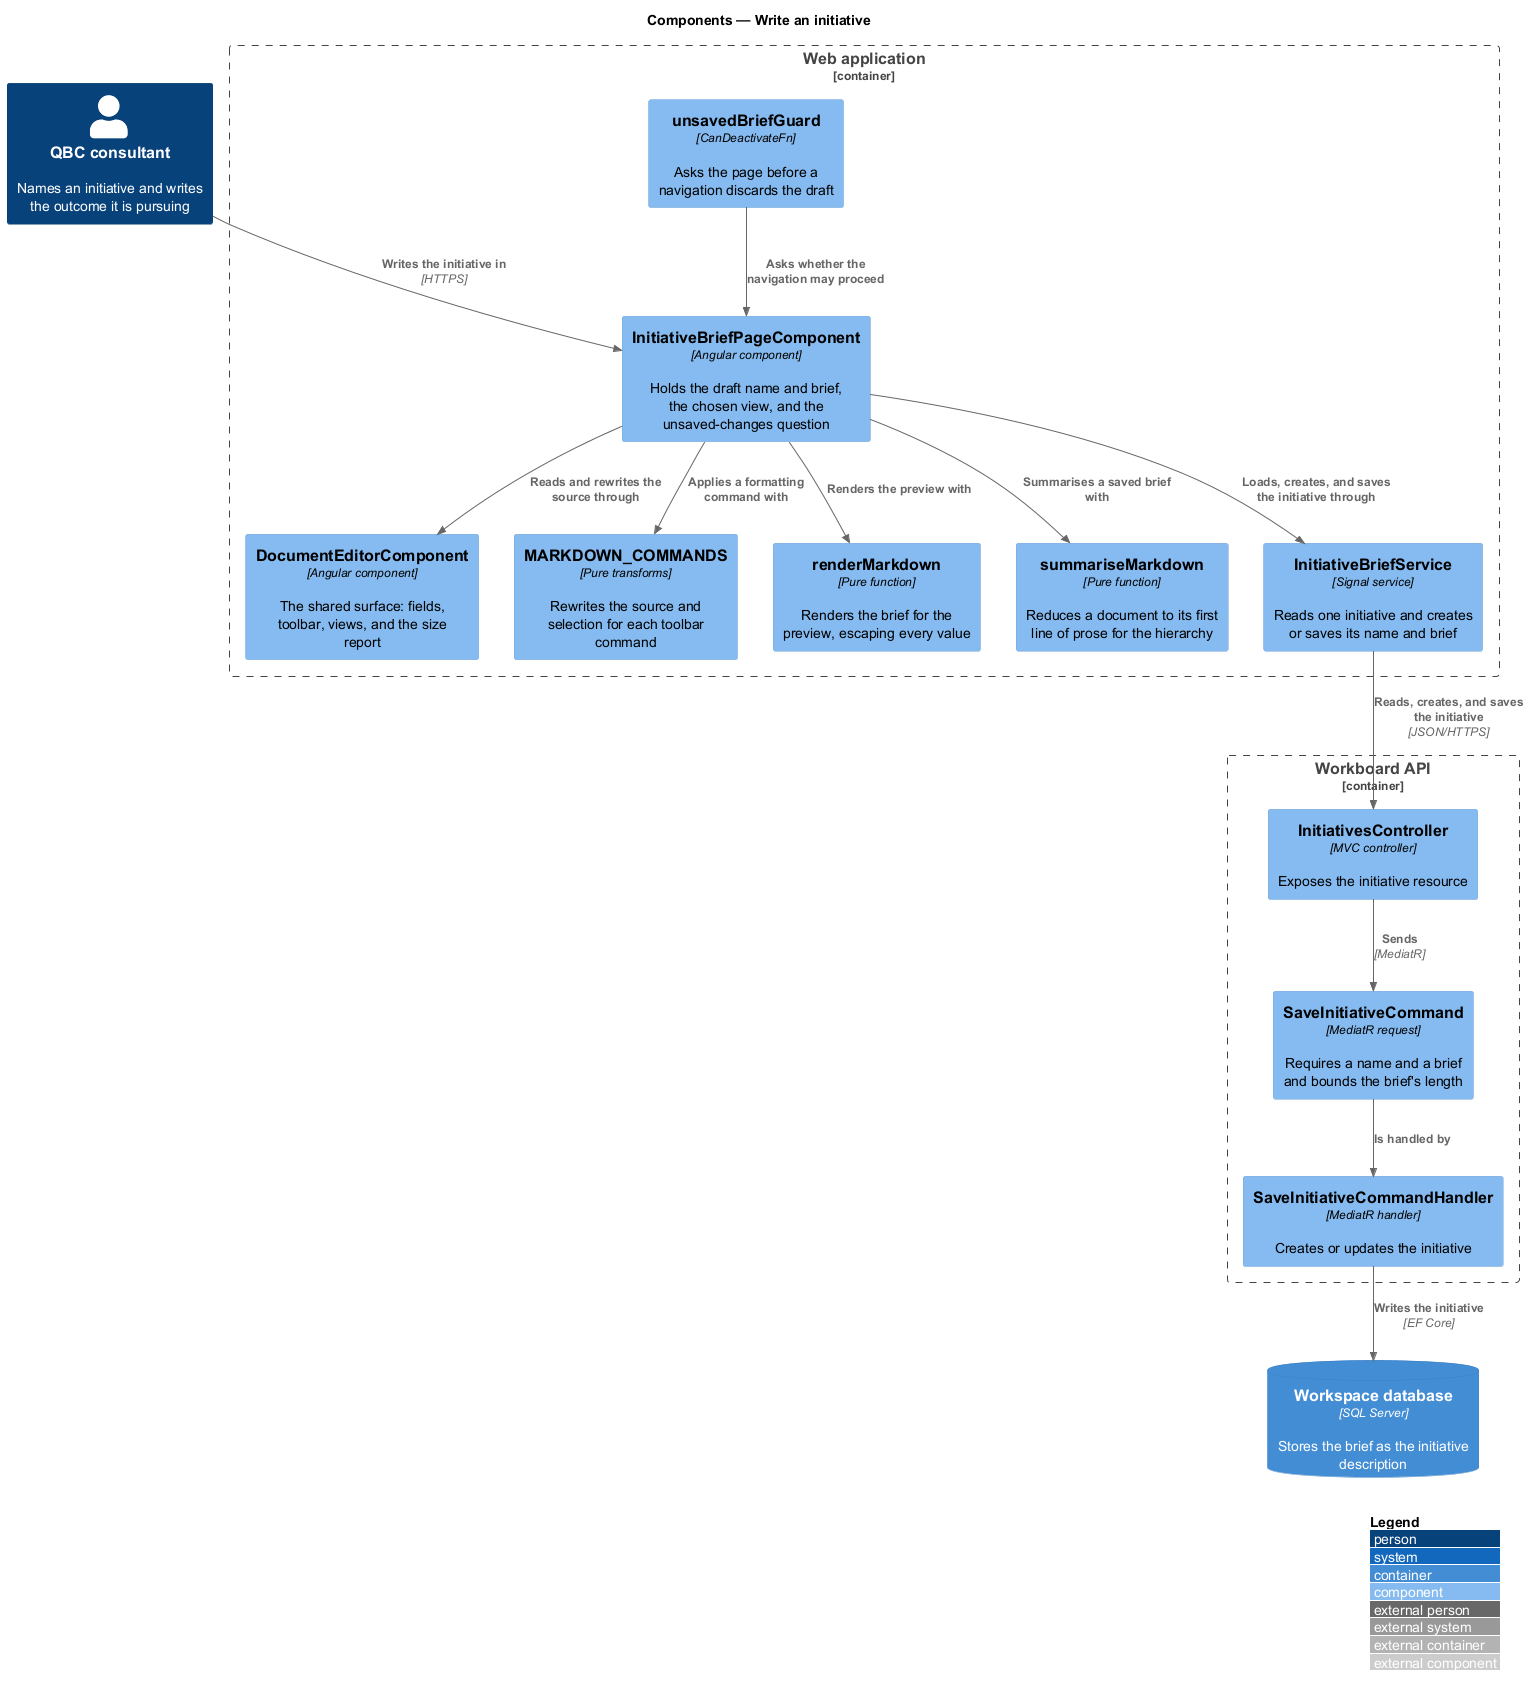

The diagram above was rendered by PlantUML. Its source (embedded in the PNG):
@startuml
!include <C4/C4_Component>
LAYOUT_WITH_LEGEND()
title Components — Write an initiative

Person(consultant, "QBC consultant", "Names an initiative and writes the outcome it is pursuing")
ContainerDb(db, "Workspace database", "SQL Server", "Stores the brief as the initiative description")

Container_Boundary(spa, "Web application") {
  Component(page, "InitiativeBriefPageComponent", "Angular component", "Holds the draft name and brief, the chosen view, and the unsaved-changes question")
  Component(guard, "unsavedBriefGuard", "CanDeactivateFn", "Asks the page before a navigation discards the draft")
  Component(editor, "DocumentEditorComponent", "Angular component", "The shared surface: fields, toolbar, views, and the size report")
  Component(commands, "MARKDOWN_COMMANDS", "Pure transforms", "Rewrites the source and selection for each toolbar command")
  Component(renderer, "renderMarkdown", "Pure function", "Renders the brief for the preview, escaping every value")
  Component(summary, "summariseMarkdown", "Pure function", "Reduces a document to its first line of prose for the hierarchy")
  Component(service, "InitiativeBriefService", "Signal service", "Reads one initiative and creates or saves its name and brief")
}

Container_Boundary(api, "Workboard API") {
  Component(controller, "InitiativesController", "MVC controller", "Exposes the initiative resource")
  Component(command, "SaveInitiativeCommand", "MediatR request", "Requires a name and a brief and bounds the brief's length")
  Component(handler, "SaveInitiativeCommandHandler", "MediatR handler", "Creates or updates the initiative")
}

Rel(consultant, page, "Writes the initiative in", "HTTPS")
Rel(page, editor, "Reads and rewrites the source through")
Rel(page, commands, "Applies a formatting command with")
Rel(page, renderer, "Renders the preview with")
Rel(page, summary, "Summarises a saved brief with")
Rel(guard, page, "Asks whether the navigation may proceed")
Rel(page, service, "Loads, creates, and saves the initiative through")
Rel(service, controller, "Reads, creates, and saves the initiative", "JSON/HTTPS")
Rel(controller, command, "Sends", "MediatR")
Rel(command, handler, "Is handled by")
Rel(handler, db, "Writes the initiative", "EF Core")
@enduml